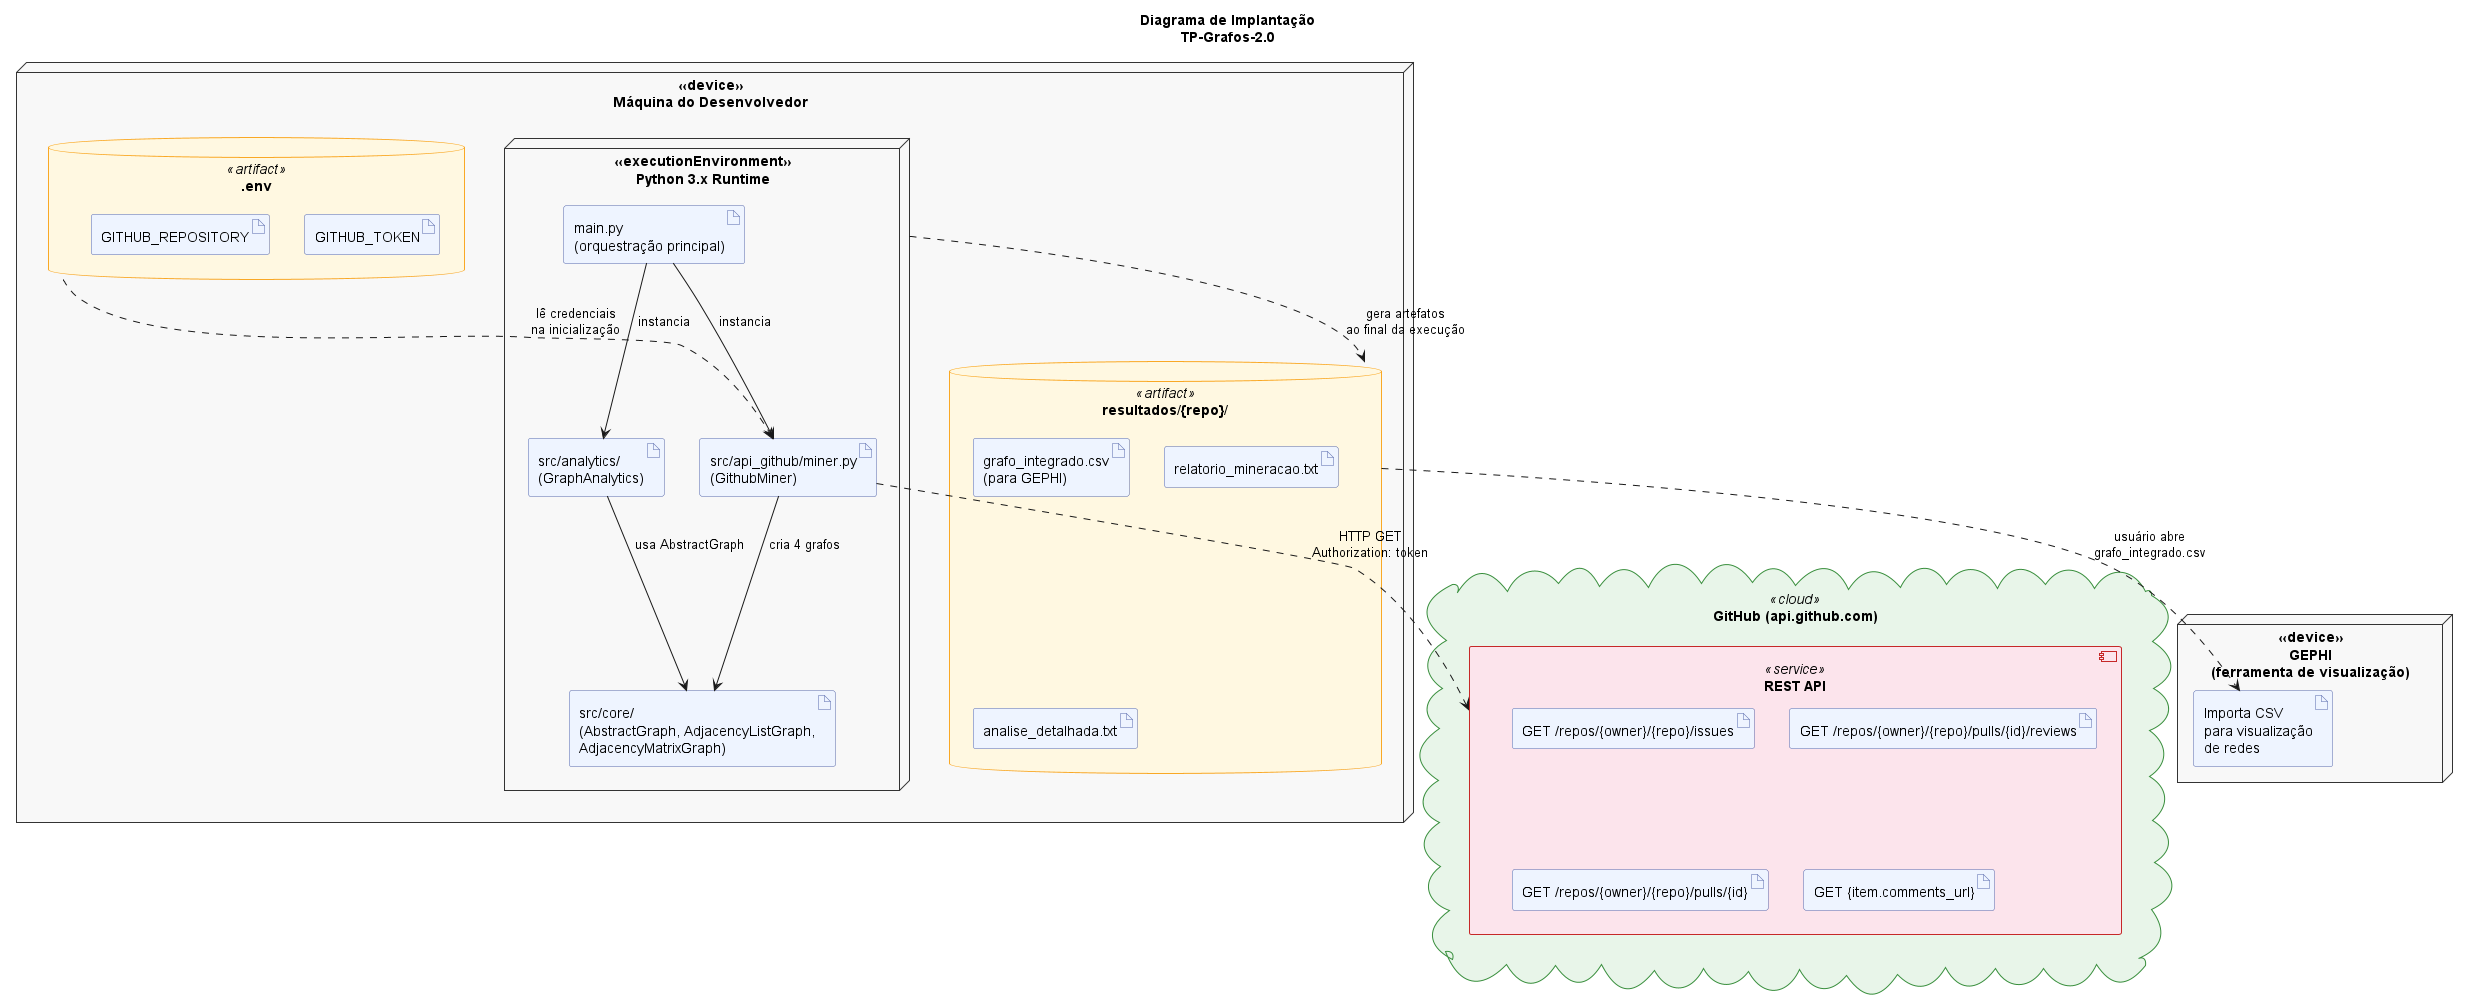

The diagram above was rendered by PlantUML. Its source (embedded in the PNG):
@startuml diagrama_implantacao

skinparam backgroundColor white
skinparam node {
    BackgroundColor #F8F8F8
    BorderColor #333333
    FontStyle bold
}
skinparam artifact {
    BackgroundColor #EEF4FF
    BorderColor #5566AA
}
skinparam cloud {
    BackgroundColor #E8F5E9
    BorderColor #388E3C
}
skinparam database {
    BackgroundColor #FFF8E1
    BorderColor #F9A825
}
skinparam component {
    BackgroundColor #FCE4EC
    BorderColor #C62828
}

title Diagrama de Implantação\nTP-Grafos-2.0

' ── Máquina Local ──────────────────────────────────────
node "Máquina do Desenvolvedor" <<device>> {

    node "Python 3.x Runtime" <<executionEnvironment>> {

        artifact "main.py\n(orquestração principal)" as MainArtifact
        artifact "src/api_github/miner.py\n(GithubMiner)" as MinerArtifact
        artifact "src/core/\n(AbstractGraph, AdjacencyListGraph,\nAdjacencyMatrixGraph)" as CoreArtifact
        artifact "src/analytics/\n(GraphAnalytics)" as AnalyticsArtifact

        MainArtifact --> MinerArtifact     : instancia
        MainArtifact --> AnalyticsArtifact : instancia
        MinerArtifact --> CoreArtifact     : cria 4 grafos
        AnalyticsArtifact --> CoreArtifact : usa AbstractGraph
    }

    database ".env" <<artifact>> {
        artifact "GITHUB_TOKEN"
        artifact "GITHUB_REPOSITORY"
    }

    database "resultados/{repo}/" <<artifact>> {
        artifact "grafo_integrado.csv\n(para GEPHI)"
        artifact "relatorio_mineracao.txt"
        artifact "analise_detalhada.txt"
    }

}

' ── GitHub na Nuvem ────────────────────────────────────
cloud "GitHub (api.github.com)" <<cloud>> {

    component "REST API" <<service>> {
        artifact "GET /repos/{owner}/{repo}/issues"
        artifact "GET /repos/{owner}/{repo}/pulls/{id}/reviews"
        artifact "GET /repos/{owner}/{repo}/pulls/{id}"
        artifact "GET {item.comments_url}"
    }
}

' ── GEPHI (ferramenta externa) ─────────────────────────
node "GEPHI\n(ferramenta de visualização)" <<device>> {
    artifact "Importa CSV\npara visualização\nde redes"
}

' ── Conexões entre nós ─────────────────────────────────
MinerArtifact ..> "REST API" : HTTP GET\nAuthorization: token

".env" ..> MinerArtifact : lê credenciais\nna inicialização

"Python 3.x Runtime" ..> "resultados/{repo}/" : gera artefatos\nao final da execução

"resultados/{repo}/" ..> "Importa CSV\npara visualização\nde redes" : usuário abre\ngrafo_integrado.csv

@enduml